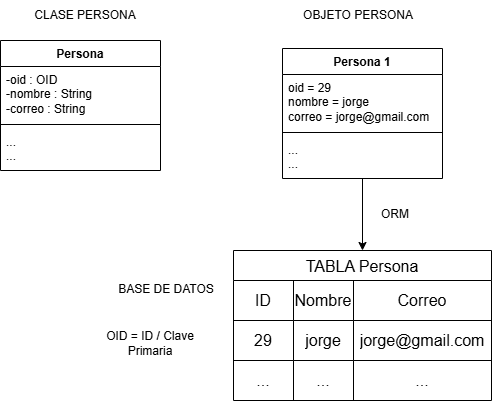

The diagram above was exported from draw.io. Its source (the exported page's mxGraphModel, read from the mxfile embedded in the PNG):
<mxGraphModel dx="1030" dy="562" grid="1" gridSize="10" guides="1" tooltips="1" connect="1" arrows="1" fold="1" page="1" pageScale="1" pageWidth="850" pageHeight="1100" math="0" shadow="0">
  <root>
    <mxCell id="0" />
    <mxCell id="1" parent="0" />
    <mxCell id="82vxtt467i9glDVKZKib-3" parent="1" style="swimlane;fontStyle=1;align=center;verticalAlign=top;childLayout=stackLayout;horizontal=1;startSize=26;horizontalStack=0;resizeParent=1;resizeParentMax=0;resizeLast=0;collapsible=1;marginBottom=0;whiteSpace=wrap;html=1;" value="Persona" vertex="1">
      <mxGeometry height="130" width="160" x="40" y="150" as="geometry" />
    </mxCell>
    <mxCell id="82vxtt467i9glDVKZKib-4" parent="82vxtt467i9glDVKZKib-3" style="text;strokeColor=none;fillColor=none;align=left;verticalAlign=top;spacingLeft=4;spacingRight=4;overflow=hidden;rotatable=0;points=[[0,0.5],[1,0.5]];portConstraint=eastwest;whiteSpace=wrap;html=1;" value="-oid : OID&lt;div&gt;-nombre : String&lt;/div&gt;&lt;div&gt;-correo : String&lt;/div&gt;" vertex="1">
      <mxGeometry height="54" width="160" y="26" as="geometry" />
    </mxCell>
    <mxCell id="82vxtt467i9glDVKZKib-5" parent="82vxtt467i9glDVKZKib-3" style="line;strokeWidth=1;fillColor=none;align=left;verticalAlign=middle;spacingTop=-1;spacingLeft=3;spacingRight=3;rotatable=0;labelPosition=right;points=[];portConstraint=eastwest;strokeColor=inherit;" value="" vertex="1">
      <mxGeometry height="8" width="160" y="80" as="geometry" />
    </mxCell>
    <mxCell id="82vxtt467i9glDVKZKib-6" parent="82vxtt467i9glDVKZKib-3" style="text;strokeColor=none;fillColor=none;align=left;verticalAlign=top;spacingLeft=4;spacingRight=4;overflow=hidden;rotatable=0;points=[[0,0.5],[1,0.5]];portConstraint=eastwest;whiteSpace=wrap;html=1;" value="...&lt;div&gt;...&lt;/div&gt;" vertex="1">
      <mxGeometry height="42" width="160" y="88" as="geometry" />
    </mxCell>
    <mxCell id="82vxtt467i9glDVKZKib-7" parent="1" style="text;html=1;whiteSpace=wrap;strokeColor=none;fillColor=none;align=center;verticalAlign=middle;rounded=0;" value="CLASE PERSONA" vertex="1">
      <mxGeometry height="30" width="130" x="60" y="110" as="geometry" />
    </mxCell>
    <mxCell id="82vxtt467i9glDVKZKib-26" edge="1" parent="1" source="82vxtt467i9glDVKZKib-8" style="edgeStyle=orthogonalEdgeStyle;rounded=0;orthogonalLoop=1;jettySize=auto;html=1;entryX=0.5;entryY=0;entryDx=0;entryDy=0;" target="82vxtt467i9glDVKZKib-13">
      <mxGeometry relative="1" as="geometry" />
    </mxCell>
    <mxCell id="82vxtt467i9glDVKZKib-8" parent="1" style="swimlane;fontStyle=1;align=center;verticalAlign=top;childLayout=stackLayout;horizontal=1;startSize=26;horizontalStack=0;resizeParent=1;resizeParentMax=0;resizeLast=0;collapsible=1;marginBottom=0;whiteSpace=wrap;html=1;" value="Persona 1" vertex="1">
      <mxGeometry height="130" width="160" x="322" y="158" as="geometry" />
    </mxCell>
    <mxCell id="82vxtt467i9glDVKZKib-9" parent="82vxtt467i9glDVKZKib-8" style="text;strokeColor=none;fillColor=none;align=left;verticalAlign=top;spacingLeft=4;spacingRight=4;overflow=hidden;rotatable=0;points=[[0,0.5],[1,0.5]];portConstraint=eastwest;whiteSpace=wrap;html=1;" value="oid = 29&lt;div&gt;nombre = jorge&lt;/div&gt;&lt;div&gt;correo = jorge@gmail.com&lt;/div&gt;" vertex="1">
      <mxGeometry height="54" width="160" y="26" as="geometry" />
    </mxCell>
    <mxCell id="82vxtt467i9glDVKZKib-10" parent="82vxtt467i9glDVKZKib-8" style="line;strokeWidth=1;fillColor=none;align=left;verticalAlign=middle;spacingTop=-1;spacingLeft=3;spacingRight=3;rotatable=0;labelPosition=right;points=[];portConstraint=eastwest;strokeColor=inherit;" value="" vertex="1">
      <mxGeometry height="8" width="160" y="80" as="geometry" />
    </mxCell>
    <mxCell id="82vxtt467i9glDVKZKib-11" parent="82vxtt467i9glDVKZKib-8" style="text;strokeColor=none;fillColor=none;align=left;verticalAlign=top;spacingLeft=4;spacingRight=4;overflow=hidden;rotatable=0;points=[[0,0.5],[1,0.5]];portConstraint=eastwest;whiteSpace=wrap;html=1;" value="...&lt;div&gt;...&lt;/div&gt;" vertex="1">
      <mxGeometry height="42" width="160" y="88" as="geometry" />
    </mxCell>
    <mxCell id="82vxtt467i9glDVKZKib-12" parent="1" style="text;html=1;whiteSpace=wrap;strokeColor=none;fillColor=none;align=center;verticalAlign=middle;rounded=0;" value="OBJETO PERSONA" vertex="1">
      <mxGeometry height="30" width="130" x="333" y="110" as="geometry" />
    </mxCell>
    <mxCell id="82vxtt467i9glDVKZKib-13" parent="1" style="shape=table;startSize=30;container=1;collapsible=0;childLayout=tableLayout;strokeColor=default;fontSize=16;" value="TABLA Persona" vertex="1">
      <mxGeometry height="150" width="258" x="273" y="360" as="geometry" />
    </mxCell>
    <mxCell id="82vxtt467i9glDVKZKib-14" parent="82vxtt467i9glDVKZKib-13" style="shape=tableRow;horizontal=0;startSize=0;swimlaneHead=0;swimlaneBody=0;strokeColor=inherit;top=0;left=0;bottom=0;right=0;collapsible=0;dropTarget=0;fillColor=none;points=[[0,0.5],[1,0.5]];portConstraint=eastwest;fontSize=16;" value="" vertex="1">
      <mxGeometry height="40" width="258" y="30" as="geometry" />
    </mxCell>
    <mxCell id="82vxtt467i9glDVKZKib-15" parent="82vxtt467i9glDVKZKib-14" style="shape=partialRectangle;html=1;whiteSpace=wrap;connectable=0;strokeColor=inherit;overflow=hidden;fillColor=none;top=0;left=0;bottom=0;right=0;pointerEvents=1;fontSize=16;" value="ID" vertex="1">
      <mxGeometry height="40" width="60" as="geometry">
        <mxRectangle height="40" width="60" as="alternateBounds" />
      </mxGeometry>
    </mxCell>
    <mxCell id="82vxtt467i9glDVKZKib-16" parent="82vxtt467i9glDVKZKib-14" style="shape=partialRectangle;html=1;whiteSpace=wrap;connectable=0;strokeColor=inherit;overflow=hidden;fillColor=none;top=0;left=0;bottom=0;right=0;pointerEvents=1;fontSize=16;" value="Nombre" vertex="1">
      <mxGeometry height="40" width="60" x="60" as="geometry">
        <mxRectangle height="40" width="60" as="alternateBounds" />
      </mxGeometry>
    </mxCell>
    <mxCell id="82vxtt467i9glDVKZKib-17" parent="82vxtt467i9glDVKZKib-14" style="shape=partialRectangle;html=1;whiteSpace=wrap;connectable=0;strokeColor=inherit;overflow=hidden;fillColor=none;top=0;left=0;bottom=0;right=0;pointerEvents=1;fontSize=16;" value="Correo" vertex="1">
      <mxGeometry height="40" width="138" x="120" as="geometry">
        <mxRectangle height="40" width="138" as="alternateBounds" />
      </mxGeometry>
    </mxCell>
    <mxCell id="82vxtt467i9glDVKZKib-18" parent="82vxtt467i9glDVKZKib-13" style="shape=tableRow;horizontal=0;startSize=0;swimlaneHead=0;swimlaneBody=0;strokeColor=inherit;top=0;left=0;bottom=0;right=0;collapsible=0;dropTarget=0;fillColor=none;points=[[0,0.5],[1,0.5]];portConstraint=eastwest;fontSize=16;" value="" vertex="1">
      <mxGeometry height="40" width="258" y="70" as="geometry" />
    </mxCell>
    <mxCell id="82vxtt467i9glDVKZKib-19" parent="82vxtt467i9glDVKZKib-18" style="shape=partialRectangle;html=1;whiteSpace=wrap;connectable=0;strokeColor=inherit;overflow=hidden;fillColor=none;top=0;left=0;bottom=0;right=0;pointerEvents=1;fontSize=16;" value="29" vertex="1">
      <mxGeometry height="40" width="60" as="geometry">
        <mxRectangle height="40" width="60" as="alternateBounds" />
      </mxGeometry>
    </mxCell>
    <mxCell id="82vxtt467i9glDVKZKib-20" parent="82vxtt467i9glDVKZKib-18" style="shape=partialRectangle;html=1;whiteSpace=wrap;connectable=0;strokeColor=inherit;overflow=hidden;fillColor=none;top=0;left=0;bottom=0;right=0;pointerEvents=1;fontSize=16;" value="jorge" vertex="1">
      <mxGeometry height="40" width="60" x="60" as="geometry">
        <mxRectangle height="40" width="60" as="alternateBounds" />
      </mxGeometry>
    </mxCell>
    <mxCell id="82vxtt467i9glDVKZKib-21" parent="82vxtt467i9glDVKZKib-18" style="shape=partialRectangle;html=1;whiteSpace=wrap;connectable=0;strokeColor=inherit;overflow=hidden;fillColor=none;top=0;left=0;bottom=0;right=0;pointerEvents=1;fontSize=16;" value="jorge@gmail.com" vertex="1">
      <mxGeometry height="40" width="138" x="120" as="geometry">
        <mxRectangle height="40" width="138" as="alternateBounds" />
      </mxGeometry>
    </mxCell>
    <mxCell id="82vxtt467i9glDVKZKib-22" parent="82vxtt467i9glDVKZKib-13" style="shape=tableRow;horizontal=0;startSize=0;swimlaneHead=0;swimlaneBody=0;strokeColor=inherit;top=0;left=0;bottom=0;right=0;collapsible=0;dropTarget=0;fillColor=none;points=[[0,0.5],[1,0.5]];portConstraint=eastwest;fontSize=16;" value="" vertex="1">
      <mxGeometry height="40" width="258" y="110" as="geometry" />
    </mxCell>
    <mxCell id="82vxtt467i9glDVKZKib-23" parent="82vxtt467i9glDVKZKib-22" style="shape=partialRectangle;html=1;whiteSpace=wrap;connectable=0;strokeColor=inherit;overflow=hidden;fillColor=none;top=0;left=0;bottom=0;right=0;pointerEvents=1;fontSize=16;" value="..." vertex="1">
      <mxGeometry height="40" width="60" as="geometry">
        <mxRectangle height="40" width="60" as="alternateBounds" />
      </mxGeometry>
    </mxCell>
    <mxCell id="82vxtt467i9glDVKZKib-24" parent="82vxtt467i9glDVKZKib-22" style="shape=partialRectangle;html=1;whiteSpace=wrap;connectable=0;strokeColor=inherit;overflow=hidden;fillColor=none;top=0;left=0;bottom=0;right=0;pointerEvents=1;fontSize=16;" value="..." vertex="1">
      <mxGeometry height="40" width="60" x="60" as="geometry">
        <mxRectangle height="40" width="60" as="alternateBounds" />
      </mxGeometry>
    </mxCell>
    <mxCell id="82vxtt467i9glDVKZKib-25" parent="82vxtt467i9glDVKZKib-22" style="shape=partialRectangle;html=1;whiteSpace=wrap;connectable=0;strokeColor=inherit;overflow=hidden;fillColor=none;top=0;left=0;bottom=0;right=0;pointerEvents=1;fontSize=16;" value="..." vertex="1">
      <mxGeometry height="40" width="138" x="120" as="geometry">
        <mxRectangle height="40" width="138" as="alternateBounds" />
      </mxGeometry>
    </mxCell>
    <mxCell id="82vxtt467i9glDVKZKib-27" parent="1" style="text;html=1;whiteSpace=wrap;strokeColor=none;fillColor=none;align=center;verticalAlign=middle;rounded=0;" value="ORM" vertex="1">
      <mxGeometry height="30" width="130" x="370" y="309" as="geometry" />
    </mxCell>
    <mxCell id="82vxtt467i9glDVKZKib-28" parent="1" style="text;html=1;whiteSpace=wrap;strokeColor=none;fillColor=none;align=center;verticalAlign=middle;rounded=0;" value="BASE DE DATOS" vertex="1">
      <mxGeometry height="30" width="130" x="141" y="384" as="geometry" />
    </mxCell>
    <mxCell id="82vxtt467i9glDVKZKib-29" parent="1" style="text;html=1;whiteSpace=wrap;strokeColor=none;fillColor=none;align=center;verticalAlign=middle;rounded=0;" value="OID = ID / Clave Primaria" vertex="1">
      <mxGeometry height="30" width="130" x="125" y="438" as="geometry" />
    </mxCell>
  </root>
</mxGraphModel>